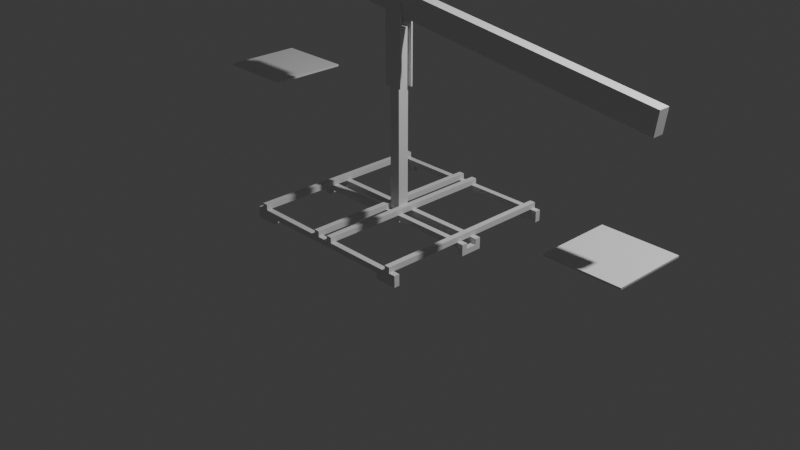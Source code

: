 # Source: saiseki.blend  (saved by Blender 4.5.87; exported with 4.5.12 LTS)
import bpy
from mathutils import Matrix  # noqa: F401  (used for matrix-valued properties, if any)

bpy.ops.wm.read_factory_settings(use_empty=True)
scene = bpy.context.scene
scene.name = 'Scene'

# ---- collections
col_collection = bpy.data.collections.new('Collection'); scene.collection.children.link(col_collection)

# ---- materials (node trees are filled in below, after node groups)
mat_material = bpy.data.materials.new('Material')
mat_material.alpha_threshold = 0.0
mat_material.roughness = 0.5
mat_material.line_color = (0.0, 0.0, 0.0, 1.0)
mat_material_001 = bpy.data.materials.new('Material.001')
mat_material_001.alpha_threshold = 0.0
mat_material_001.roughness = 0.5
mat_material_001.line_color = (0.0, 0.0, 0.0, 1.0)
mat_material_002 = bpy.data.materials.new('Material.002')
mat_material_002.alpha_threshold = 0.0
mat_material_002.roughness = 0.5
mat_material_002.line_color = (0.0, 0.0, 0.0, 1.0)
mat_material_003 = bpy.data.materials.new('Material.003')
mat_material_003.alpha_threshold = 0.0
mat_material_003.roughness = 0.5
mat_material_003.line_color = (0.0, 0.0, 0.0, 1.0)
mat_material_004 = bpy.data.materials.new('Material.004')
mat_material_004.alpha_threshold = 0.0
mat_material_004.roughness = 0.5
mat_material_004.line_color = (0.0, 0.0, 0.0, 1.0)
mat_material_005 = bpy.data.materials.new('Material.005')
mat_material_005.alpha_threshold = 0.0
mat_material_005.roughness = 0.5
mat_material_005.line_color = (0.0, 0.0, 0.0, 1.0)

# ---- material node trees
mat_material.use_nodes = True; mat_material.node_tree.nodes.clear()
_N = mat_material.node_tree.nodes; _L = mat_material.node_tree.links
n0 = _N.new('ShaderNodeOutputMaterial'); n0.name = 'Material Output'; n0.location = (200, 100)
n1 = _N.new('ShaderNodeBsdfPrincipled'); n1.name = 'Principled BSDF'; n1.location = (-200, 100)
n1.inputs[3].default_value = 1.45
_L.new(n1.outputs[0], n0.inputs[0])
n0.is_active_output = True
mat_material_001.use_nodes = True; mat_material_001.node_tree.nodes.clear()
_N = mat_material_001.node_tree.nodes; _L = mat_material_001.node_tree.links
n0 = _N.new('ShaderNodeOutputMaterial'); n0.name = 'Material Output'; n0.location = (200, 100)
n1 = _N.new('ShaderNodeBsdfPrincipled'); n1.name = 'Principled BSDF'; n1.location = (-200, 100)
n1.inputs[3].default_value = 1.45
_L.new(n1.outputs[0], n0.inputs[0])
n0.is_active_output = True
mat_material_002.use_nodes = True; mat_material_002.node_tree.nodes.clear()
_N = mat_material_002.node_tree.nodes; _L = mat_material_002.node_tree.links
n0 = _N.new('ShaderNodeOutputMaterial'); n0.name = 'Material Output'; n0.location = (200, 100)
n1 = _N.new('ShaderNodeBsdfPrincipled'); n1.name = 'Principled BSDF'; n1.location = (-200, 100)
n1.inputs[3].default_value = 1.45
_L.new(n1.outputs[0], n0.inputs[0])
n0.is_active_output = True
mat_material_003.use_nodes = True; mat_material_003.node_tree.nodes.clear()
_N = mat_material_003.node_tree.nodes; _L = mat_material_003.node_tree.links
n0 = _N.new('ShaderNodeOutputMaterial'); n0.name = 'Material Output'; n0.location = (200, 100)
n1 = _N.new('ShaderNodeBsdfPrincipled'); n1.name = 'Principled BSDF'; n1.location = (-200, 100)
n1.inputs[3].default_value = 1.45
_L.new(n1.outputs[0], n0.inputs[0])
n0.is_active_output = True
mat_material_004.use_nodes = True; mat_material_004.node_tree.nodes.clear()
_N = mat_material_004.node_tree.nodes; _L = mat_material_004.node_tree.links
n0 = _N.new('ShaderNodeOutputMaterial'); n0.name = 'Material Output'; n0.location = (200, 100)
n1 = _N.new('ShaderNodeBsdfPrincipled'); n1.name = 'Principled BSDF'; n1.location = (-200, 100)
n1.inputs[3].default_value = 1.45
_L.new(n1.outputs[0], n0.inputs[0])
n0.is_active_output = True
mat_material_005.use_nodes = True; mat_material_005.node_tree.nodes.clear()
_N = mat_material_005.node_tree.nodes; _L = mat_material_005.node_tree.links
n0 = _N.new('ShaderNodeOutputMaterial'); n0.name = 'Material Output'; n0.location = (200, 100)
n1 = _N.new('ShaderNodeBsdfPrincipled'); n1.name = 'Principled BSDF'; n1.location = (-200, 100)
n1.inputs[3].default_value = 1.45
_L.new(n1.outputs[0], n0.inputs[0])
n0.is_active_output = True

# ---- world
world_world = bpy.data.worlds.new('World'); scene.world = world_world
world_world.use_nodes = True; world_world.node_tree.nodes.clear()
_N = world_world.node_tree.nodes; _L = world_world.node_tree.links
n0 = _N.new('ShaderNodeOutputWorld'); n0.name = 'World Output'; n0.location = (200, 100)
n1 = _N.new('ShaderNodeBackground'); n1.name = 'Background'; n1.location = (-200, 100)
n1.inputs[0].default_value = (0.05088, 0.05088, 0.05088, 1.0)
_L.new(n1.outputs[0], n0.inputs[0])
n0.is_active_output = True
world_world.color = (0.05088, 0.05088, 0.05088)
world_world.sun_shadow_jitter_overblur = 0.0

# ---- cameras
cam_camera = bpy.data.cameras.new('Camera')
cam_camera.clip_end = 100.0
cam_camera.ortho_scale = 7.314

# ---- lights
light_light = bpy.data.lights.new('Light', 'POINT')
light_light.energy = 1000.0
light_light.shadow_soft_size = 0.1

# ---- meshes
me_cube = bpy.data.meshes.new('Cube')
me_cube.from_pydata([(1.0, 1.0, 1.0), (1.0, 1.0, -1.0), (1.0, -1.0, 1.0), (1.0, -1.0, -1.0), (-1.0, 1.0, 1.0), (-1.0, 1.0, -1.0), (-1.0, -1.0, 1.0), (-1.0, -1.0, -1.0)], [], [(0, 4, 6, 2), (3, 2, 6, 7), (7, 6, 4, 5), (5, 1, 3, 7), (1, 0, 2, 3), (5, 4, 0, 1)])
_uv = me_cube.uv_layers.new(name='UVMap')
_uv.uv.foreach_set('vector', [0.625, 0.5, 0.875, 0.5, 0.875, 0.75, 0.625, 0.75, 0.375, 0.75, 0.625, 0.75, 0.625, 1.0, 0.375, 1.0, 0.375, 0.0, 0.625, 0.0, 0.625, 0.25, 0.375, 0.25, 0.125, 0.5, 0.375, 0.5, 0.375, 0.75, 0.125, 0.75, 0.375, 0.5, 0.625, 0.5, 0.625, 0.75, 0.375, 0.75, 0.375, 0.25, 0.625, 0.25, 0.625, 0.5, 0.375, 0.5])
me_cube.materials.append(mat_material)
me_cube.use_mirror_vertex_groups = False
me_cube.update()
me_cube_001 = bpy.data.meshes.new('Cube.001')
me_cube_001.from_pydata([(1.0, 1.0, 1.0), (1.0, 1.0, -1.0), (1.0, -1.0, 1.0), (1.0, -1.0, -1.0), (-1.0, 1.0, 1.0), (-1.0, 1.0, -1.0), (-1.0, -1.0, 1.0), (-1.0, -1.0, -1.0)], [], [(0, 4, 6, 2), (3, 2, 6, 7), (7, 6, 4, 5), (5, 1, 3, 7), (1, 0, 2, 3), (5, 4, 0, 1)])
_uv = me_cube_001.uv_layers.new(name='UVMap')
_uv.uv.foreach_set('vector', [0.625, 0.5, 0.875, 0.5, 0.875, 0.75, 0.625, 0.75, 0.375, 0.75, 0.625, 0.75, 0.625, 1.0, 0.375, 1.0, 0.375, 0.0, 0.625, 0.0, 0.625, 0.25, 0.375, 0.25, 0.125, 0.5, 0.375, 0.5, 0.375, 0.75, 0.125, 0.75, 0.375, 0.5, 0.625, 0.5, 0.625, 0.75, 0.375, 0.75, 0.375, 0.25, 0.625, 0.25, 0.625, 0.5, 0.375, 0.5])
me_cube_001.materials.append(mat_material_001)
me_cube_001.use_mirror_vertex_groups = False
me_cube_001.update()
me_x = bpy.data.meshes.new('立方体')
me_x.from_pydata([(-1.0, -1.0, -1.0), (-1.0, -1.0, 1.0), (-1.0, 1.0, -1.0), (-1.0, 1.0, 1.0), (1.0, -1.0, -1.0), (1.0, -1.0, 1.0), (1.0, 1.0, -1.0), (1.0, 1.0, 1.0)], [], [(0, 1, 3, 2), (2, 3, 7, 6), (6, 7, 5, 4), (4, 5, 1, 0), (2, 6, 4, 0), (7, 3, 1, 5)])
_uv = me_x.uv_layers.new(name='UVマップ')
_uv.uv.foreach_set('vector', [0.375, 0.0, 0.625, 0.0, 0.625, 0.25, 0.375, 0.25, 0.375, 0.25, 0.625, 0.25, 0.625, 0.5, 0.375, 0.5, 0.375, 0.5, 0.625, 0.5, 0.625, 0.75, 0.375, 0.75, 0.375, 0.75, 0.625, 0.75, 0.625, 1.0, 0.375, 1.0, 0.125, 0.5, 0.375, 0.5, 0.375, 0.75, 0.125, 0.75, 0.625, 0.5, 0.875, 0.5, 0.875, 0.75, 0.625, 0.75])
me_x.update()
me_001 = bpy.data.meshes.new('立方体.001')
me_001.from_pydata([(-1.0, -1.0, -1.0), (-1.0, -1.0, 1.0), (-1.0, 1.0, -1.0), (-1.0, 1.0, 1.0), (1.0, -1.0, -1.0), (1.0, -1.0, 1.0), (1.0, 1.0, -1.0), (1.0, 1.0, 1.0)], [], [(0, 1, 3, 2), (2, 3, 7, 6), (6, 7, 5, 4), (4, 5, 1, 0), (2, 6, 4, 0), (7, 3, 1, 5)])
_uv = me_001.uv_layers.new(name='UVマップ')
_uv.uv.foreach_set('vector', [0.375, 0.0, 0.625, 0.0, 0.625, 0.25, 0.375, 0.25, 0.375, 0.25, 0.625, 0.25, 0.625, 0.5, 0.375, 0.5, 0.375, 0.5, 0.625, 0.5, 0.625, 0.75, 0.375, 0.75, 0.375, 0.75, 0.625, 0.75, 0.625, 1.0, 0.375, 1.0, 0.125, 0.5, 0.375, 0.5, 0.375, 0.75, 0.125, 0.75, 0.625, 0.5, 0.875, 0.5, 0.875, 0.75, 0.625, 0.75])
me_001.update()
me_002 = bpy.data.meshes.new('立方体.002')
me_002.from_pydata([(-1.0, -1.0, -1.0), (-1.0, -1.0, 1.0), (-1.0, 1.0, -1.0), (-1.0, 1.0, 1.0), (1.0, -1.0, -1.0), (1.0, -1.0, 1.0), (1.0, 1.0, -1.0), (1.0, 1.0, 1.0)], [], [(0, 1, 3, 2), (2, 3, 7, 6), (6, 7, 5, 4), (4, 5, 1, 0), (2, 6, 4, 0), (7, 3, 1, 5)])
_uv = me_002.uv_layers.new(name='UVマップ')
_uv.uv.foreach_set('vector', [0.375, 0.0, 0.625, 0.0, 0.625, 0.25, 0.375, 0.25, 0.375, 0.25, 0.625, 0.25, 0.625, 0.5, 0.375, 0.5, 0.375, 0.5, 0.625, 0.5, 0.625, 0.75, 0.375, 0.75, 0.375, 0.75, 0.625, 0.75, 0.625, 1.0, 0.375, 1.0, 0.125, 0.5, 0.375, 0.5, 0.375, 0.75, 0.125, 0.75, 0.625, 0.5, 0.875, 0.5, 0.875, 0.75, 0.625, 0.75])
me_002.update()
me_cube_002 = bpy.data.meshes.new('Cube.002')
me_cube_002.from_pydata([(1.0, 1.0, 1.0), (1.0, 1.0, -1.0), (1.0, -1.0, 1.0), (1.0, -1.0, -1.0), (-1.0, 1.0, 1.0), (-1.0, 1.0, -1.0), (-1.0, -1.0, 1.0), (-1.0, -1.0, -1.0)], [], [(0, 4, 6, 2), (3, 2, 6, 7), (7, 6, 4, 5), (5, 1, 3, 7), (1, 0, 2, 3), (5, 4, 0, 1)])
_uv = me_cube_002.uv_layers.new(name='UVMap')
_uv.uv.foreach_set('vector', [0.625, 0.5, 0.875, 0.5, 0.875, 0.75, 0.625, 0.75, 0.375, 0.75, 0.625, 0.75, 0.625, 1.0, 0.375, 1.0, 0.375, 0.0, 0.625, 0.0, 0.625, 0.25, 0.375, 0.25, 0.125, 0.5, 0.375, 0.5, 0.375, 0.75, 0.125, 0.75, 0.375, 0.5, 0.625, 0.5, 0.625, 0.75, 0.375, 0.75, 0.375, 0.25, 0.625, 0.25, 0.625, 0.5, 0.375, 0.5])
me_cube_002.materials.append(mat_material_002)
me_cube_002.use_mirror_vertex_groups = False
me_cube_002.update()
me_cube_003 = bpy.data.meshes.new('Cube.003')
me_cube_003.from_pydata([(1.0, 1.0, 1.0), (1.0, 1.0, -1.0), (1.0, -1.0, 1.0), (1.0, -1.0, -1.0), (-1.0, 1.0, 1.0), (-1.0, 1.0, -1.0), (-1.0, -1.0, 1.0), (-1.0, -1.0, -1.0)], [], [(0, 4, 6, 2), (3, 2, 6, 7), (7, 6, 4, 5), (5, 1, 3, 7), (1, 0, 2, 3), (5, 4, 0, 1)])
_uv = me_cube_003.uv_layers.new(name='UVMap')
_uv.uv.foreach_set('vector', [0.625, 0.5, 0.875, 0.5, 0.875, 0.75, 0.625, 0.75, 0.375, 0.75, 0.625, 0.75, 0.625, 1.0, 0.375, 1.0, 0.375, 0.0, 0.625, 0.0, 0.625, 0.25, 0.375, 0.25, 0.125, 0.5, 0.375, 0.5, 0.375, 0.75, 0.125, 0.75, 0.375, 0.5, 0.625, 0.5, 0.625, 0.75, 0.375, 0.75, 0.375, 0.25, 0.625, 0.25, 0.625, 0.5, 0.375, 0.5])
me_cube_003.materials.append(mat_material_003)
me_cube_003.use_mirror_vertex_groups = False
me_cube_003.update()
me_003 = bpy.data.meshes.new('立方体.003')
me_003.from_pydata([(-1.0, -1.0, -1.0), (-1.0, -1.0, 1.0), (-1.0, 1.0, -1.0), (-1.0, 1.0, 1.0), (1.0, -1.0, -1.0), (1.0, -1.0, 1.0), (1.0, 1.0, -1.0), (1.0, 1.0, 1.0)], [], [(0, 1, 3, 2), (2, 3, 7, 6), (6, 7, 5, 4), (4, 5, 1, 0), (2, 6, 4, 0), (7, 3, 1, 5)])
_uv = me_003.uv_layers.new(name='UVマップ')
_uv.uv.foreach_set('vector', [0.375, 0.0, 0.625, 0.0, 0.625, 0.25, 0.375, 0.25, 0.375, 0.25, 0.625, 0.25, 0.625, 0.5, 0.375, 0.5, 0.375, 0.5, 0.625, 0.5, 0.625, 0.75, 0.375, 0.75, 0.375, 0.75, 0.625, 0.75, 0.625, 1.0, 0.375, 1.0, 0.125, 0.5, 0.375, 0.5, 0.375, 0.75, 0.125, 0.75, 0.625, 0.5, 0.875, 0.5, 0.875, 0.75, 0.625, 0.75])
me_003.update()
me_cube_004 = bpy.data.meshes.new('Cube.004')
me_cube_004.from_pydata([(1.0, 1.0, 1.0), (1.0, 1.0, -1.0), (1.0, -1.0, 1.0), (1.0, -1.0, -1.0), (-1.0, 1.0, 1.0), (-1.0, 1.0, -1.0), (-1.0, -1.0, 1.0), (-1.0, -1.0, -1.0)], [], [(0, 4, 6, 2), (3, 2, 6, 7), (7, 6, 4, 5), (5, 1, 3, 7), (1, 0, 2, 3), (5, 4, 0, 1)])
_uv = me_cube_004.uv_layers.new(name='UVMap')
_uv.uv.foreach_set('vector', [0.625, 0.5, 0.875, 0.5, 0.875, 0.75, 0.625, 0.75, 0.375, 0.75, 0.625, 0.75, 0.625, 1.0, 0.375, 1.0, 0.375, 0.0, 0.625, 0.0, 0.625, 0.25, 0.375, 0.25, 0.125, 0.5, 0.375, 0.5, 0.375, 0.75, 0.125, 0.75, 0.375, 0.5, 0.625, 0.5, 0.625, 0.75, 0.375, 0.75, 0.375, 0.25, 0.625, 0.25, 0.625, 0.5, 0.375, 0.5])
me_cube_004.materials.append(mat_material_004)
me_cube_004.use_mirror_vertex_groups = False
me_cube_004.update()
me_cube_005 = bpy.data.meshes.new('Cube.005')
me_cube_005.from_pydata([(1.0, 1.0, 1.0), (1.0, 1.0, -1.0), (1.0, -1.0, 1.0), (1.0, -1.0, -1.0), (-1.0, 1.0, 1.0), (-1.0, 1.0, -1.0), (-1.0, -1.0, 1.0), (-1.0, -1.0, -1.0)], [], [(0, 4, 6, 2), (3, 2, 6, 7), (7, 6, 4, 5), (5, 1, 3, 7), (1, 0, 2, 3), (5, 4, 0, 1)])
_uv = me_cube_005.uv_layers.new(name='UVMap')
_uv.uv.foreach_set('vector', [0.625, 0.5, 0.875, 0.5, 0.875, 0.75, 0.625, 0.75, 0.375, 0.75, 0.625, 0.75, 0.625, 1.0, 0.375, 1.0, 0.375, 0.0, 0.625, 0.0, 0.625, 0.25, 0.375, 0.25, 0.125, 0.5, 0.375, 0.5, 0.375, 0.75, 0.125, 0.75, 0.375, 0.5, 0.625, 0.5, 0.625, 0.75, 0.375, 0.75, 0.375, 0.25, 0.625, 0.25, 0.625, 0.5, 0.375, 0.5])
me_cube_005.materials.append(mat_material_005)
me_cube_005.use_mirror_vertex_groups = False
me_cube_005.update()
me_004 = bpy.data.meshes.new('立方体.004')
me_004.from_pydata([(-1.0, -1.0, -1.0), (-1.0, -1.0, 1.0), (-1.0, 1.0, -1.0), (-1.0, 1.0, 1.0), (1.0, -1.0, -1.0), (1.0, -1.0, 1.0), (1.0, 1.0, -1.0), (1.0, 1.0, 1.0)], [], [(0, 1, 3, 2), (2, 3, 7, 6), (6, 7, 5, 4), (4, 5, 1, 0), (2, 6, 4, 0), (7, 3, 1, 5)])
_uv = me_004.uv_layers.new(name='UVマップ')
_uv.uv.foreach_set('vector', [0.375, 0.0, 0.625, 0.0, 0.625, 0.25, 0.375, 0.25, 0.375, 0.25, 0.625, 0.25, 0.625, 0.5, 0.375, 0.5, 0.375, 0.5, 0.625, 0.5, 0.625, 0.75, 0.375, 0.75, 0.375, 0.75, 0.625, 0.75, 0.625, 1.0, 0.375, 1.0, 0.125, 0.5, 0.375, 0.5, 0.375, 0.75, 0.125, 0.75, 0.625, 0.5, 0.875, 0.5, 0.875, 0.75, 0.625, 0.75])
me_004.update()
me_005 = bpy.data.meshes.new('立方体.005')
me_005.from_pydata([(-1.0, -1.0, -1.0), (-1.0, -1.0, 1.0), (-1.0, 1.0, -1.0), (-1.0, 1.0, 1.0), (1.0, -1.0, -1.0), (1.0, -1.0, 1.0), (1.0, 1.0, -1.0), (1.0, 1.0, 1.0)], [], [(0, 1, 3, 2), (2, 3, 7, 6), (6, 7, 5, 4), (4, 5, 1, 0), (2, 6, 4, 0), (7, 3, 1, 5)])
_uv = me_005.uv_layers.new(name='UVマップ')
_uv.uv.foreach_set('vector', [0.375, 0.0, 0.625, 0.0, 0.625, 0.25, 0.375, 0.25, 0.375, 0.25, 0.625, 0.25, 0.625, 0.5, 0.375, 0.5, 0.375, 0.5, 0.625, 0.5, 0.625, 0.75, 0.375, 0.75, 0.375, 0.75, 0.625, 0.75, 0.625, 1.0, 0.375, 1.0, 0.125, 0.5, 0.375, 0.5, 0.375, 0.75, 0.125, 0.75, 0.625, 0.5, 0.875, 0.5, 0.875, 0.75, 0.625, 0.75])
me_005.update()
me_006 = bpy.data.meshes.new('立方体.006')
me_006.from_pydata([(-1.0, -1.0, -1.0), (-1.0, -1.0, 1.0), (-1.0, 1.0, -1.0), (-1.0, 1.0, 1.0), (1.0, -1.0, -1.0), (1.0, -1.0, 1.0), (1.0, 1.0, -1.0), (1.0, 1.0, 1.0)], [], [(0, 1, 3, 2), (2, 3, 7, 6), (6, 7, 5, 4), (4, 5, 1, 0), (2, 6, 4, 0), (7, 3, 1, 5)])
_uv = me_006.uv_layers.new(name='UVマップ')
_uv.uv.foreach_set('vector', [0.375, 0.0, 0.625, 0.0, 0.625, 0.25, 0.375, 0.25, 0.375, 0.25, 0.625, 0.25, 0.625, 0.5, 0.375, 0.5, 0.375, 0.5, 0.625, 0.5, 0.625, 0.75, 0.375, 0.75, 0.375, 0.75, 0.625, 0.75, 0.625, 1.0, 0.375, 1.0, 0.125, 0.5, 0.375, 0.5, 0.375, 0.75, 0.125, 0.75, 0.625, 0.5, 0.875, 0.5, 0.875, 0.75, 0.625, 0.75])
me_006.update()
me_007 = bpy.data.meshes.new('立方体.007')
me_007.from_pydata([(-1.0, -1.0, -1.0), (-1.0, -1.0, 1.0), (-1.0, 1.0, -1.0), (-1.0, 1.0, 1.0), (1.0, -1.0, -1.0), (1.0, -1.0, 1.0), (1.0, 1.0, -1.0), (1.0, 1.0, 1.0)], [], [(0, 1, 3, 2), (2, 3, 7, 6), (6, 7, 5, 4), (4, 5, 1, 0), (2, 6, 4, 0), (7, 3, 1, 5)])
_uv = me_007.uv_layers.new(name='UVマップ')
_uv.uv.foreach_set('vector', [0.375, 0.0, 0.625, 0.0, 0.625, 0.25, 0.375, 0.25, 0.375, 0.25, 0.625, 0.25, 0.625, 0.5, 0.375, 0.5, 0.375, 0.5, 0.625, 0.5, 0.625, 0.75, 0.375, 0.75, 0.375, 0.75, 0.625, 0.75, 0.625, 1.0, 0.375, 1.0, 0.125, 0.5, 0.375, 0.5, 0.375, 0.75, 0.125, 0.75, 0.625, 0.5, 0.875, 0.5, 0.875, 0.75, 0.625, 0.75])
me_007.update()
me_008 = bpy.data.meshes.new('立方体.008')
me_008.from_pydata([(-1.0, -1.0, -1.0), (-1.0, -1.0, 1.0), (-1.0, 1.0, -1.0), (-1.0, 1.0, 1.0), (1.0, -1.0, -1.0), (1.0, -1.0, 1.0), (1.0, 1.0, -1.0), (1.0, 1.0, 1.0)], [], [(0, 1, 3, 2), (2, 3, 7, 6), (6, 7, 5, 4), (4, 5, 1, 0), (2, 6, 4, 0), (7, 3, 1, 5)])
_uv = me_008.uv_layers.new(name='UVマップ')
_uv.uv.foreach_set('vector', [0.375, 0.0, 0.625, 0.0, 0.625, 0.25, 0.375, 0.25, 0.375, 0.25, 0.625, 0.25, 0.625, 0.5, 0.375, 0.5, 0.375, 0.5, 0.625, 0.5, 0.625, 0.75, 0.375, 0.75, 0.375, 0.75, 0.625, 0.75, 0.625, 1.0, 0.375, 1.0, 0.125, 0.5, 0.375, 0.5, 0.375, 0.75, 0.125, 0.75, 0.625, 0.5, 0.875, 0.5, 0.875, 0.75, 0.625, 0.75])
me_008.update()
me_009 = bpy.data.meshes.new('立方体.009')
me_009.from_pydata([(-1.0, -1.0, -1.0), (-1.0, -1.0, 1.0), (-1.0, 1.0, -1.0), (-1.0, 1.0, 1.0), (1.0, -1.0, -1.0), (1.0, -1.0, 1.0), (1.0, 1.0, -1.0), (1.0, 1.0, 1.0)], [], [(0, 1, 3, 2), (2, 3, 7, 6), (6, 7, 5, 4), (4, 5, 1, 0), (2, 6, 4, 0), (7, 3, 1, 5)])
_uv = me_009.uv_layers.new(name='UVマップ')
_uv.uv.foreach_set('vector', [0.375, 0.0, 0.625, 0.0, 0.625, 0.25, 0.375, 0.25, 0.375, 0.25, 0.625, 0.25, 0.625, 0.5, 0.375, 0.5, 0.375, 0.5, 0.625, 0.5, 0.625, 0.75, 0.375, 0.75, 0.375, 0.75, 0.625, 0.75, 0.625, 1.0, 0.375, 1.0, 0.125, 0.5, 0.375, 0.5, 0.375, 0.75, 0.125, 0.75, 0.625, 0.5, 0.875, 0.5, 0.875, 0.75, 0.625, 0.75])
me_009.update()
me_010 = bpy.data.meshes.new('立方体.010')
me_010.from_pydata([(-1.0, -1.0, -1.0), (-1.0, -1.0, 1.0), (-1.0, 1.0, -1.0), (-1.0, 1.0, 1.0), (1.0, -1.0, -1.0), (1.0, -1.0, 1.0), (1.0, 1.0, -1.0), (1.0, 1.0, 1.0)], [], [(0, 1, 3, 2), (2, 3, 7, 6), (6, 7, 5, 4), (4, 5, 1, 0), (2, 6, 4, 0), (7, 3, 1, 5)])
_uv = me_010.uv_layers.new(name='UVマップ')
_uv.uv.foreach_set('vector', [0.375, 0.0, 0.625, 0.0, 0.625, 0.25, 0.375, 0.25, 0.375, 0.25, 0.625, 0.25, 0.625, 0.5, 0.375, 0.5, 0.375, 0.5, 0.625, 0.5, 0.625, 0.75, 0.375, 0.75, 0.375, 0.75, 0.625, 0.75, 0.625, 1.0, 0.375, 1.0, 0.125, 0.5, 0.375, 0.5, 0.375, 0.75, 0.125, 0.75, 0.625, 0.5, 0.875, 0.5, 0.875, 0.75, 0.625, 0.75])
me_010.update()
me_011 = bpy.data.meshes.new('立方体.011')
me_011.from_pydata([(-1.0, -1.0, -1.0), (-1.0, -1.0, 1.0), (-1.0, 1.0, -1.0), (-1.0, 1.0, 1.0), (1.0, -1.0, -1.0), (1.0, -1.0, 1.0), (1.0, 1.0, -1.0), (1.0, 1.0, 1.0)], [], [(0, 1, 3, 2), (2, 3, 7, 6), (6, 7, 5, 4), (4, 5, 1, 0), (2, 6, 4, 0), (7, 3, 1, 5)])
_uv = me_011.uv_layers.new(name='UVマップ')
_uv.uv.foreach_set('vector', [0.375, 0.0, 0.625, 0.0, 0.625, 0.25, 0.375, 0.25, 0.375, 0.25, 0.625, 0.25, 0.625, 0.5, 0.375, 0.5, 0.375, 0.5, 0.625, 0.5, 0.625, 0.75, 0.375, 0.75, 0.375, 0.75, 0.625, 0.75, 0.625, 1.0, 0.375, 1.0, 0.125, 0.5, 0.375, 0.5, 0.375, 0.75, 0.125, 0.75, 0.625, 0.5, 0.875, 0.5, 0.875, 0.75, 0.625, 0.75])
me_011.update()
me_x_1 = bpy.data.meshes.new('円錐')
me_x_1.from_pydata([(0.0, 0.3, -0.15), (0.3, 0.0, -0.15), (0.0, -0.3, -0.15), (-0.3, 0.0, -0.15), (0.0, 0.0, 0.15)], [], [(0, 4, 1), (1, 4, 2), (0, 1, 2, 3), (2, 4, 3), (3, 4, 0)])
_uv = me_x_1.uv_layers.new(name='UVマップ')
_uv.uv.foreach_set('vector', [0.25, 0.49, 0.25, 0.25, 0.49, 0.25, 0.49, 0.25, 0.25, 0.25, 0.25, 0.01, 0.75, 0.49, 0.99, 0.25, 0.75, 0.01, 0.51, 0.25, 0.25, 0.01, 0.25, 0.25, 0.01, 0.25, 0.01, 0.25, 0.25, 0.25, 0.25, 0.49])
me_x_1.update()
me_013 = bpy.data.meshes.new('立方体.013')
me_013.from_pydata([(-1.0, -1.0, -1.0), (-1.0, -1.0, 1.0), (-1.0, 1.0, -1.0), (-1.0, 1.0, 1.0), (1.0, -1.0, -1.0), (1.0, -1.0, 1.0), (1.0, 1.0, -1.0), (1.0, 1.0, 1.0)], [], [(0, 1, 3, 2), (2, 3, 7, 6), (6, 7, 5, 4), (4, 5, 1, 0), (2, 6, 4, 0), (7, 3, 1, 5)])
_uv = me_013.uv_layers.new(name='UVマップ')
_uv.uv.foreach_set('vector', [0.375, 0.0, 0.625, 0.0, 0.625, 0.25, 0.375, 0.25, 0.375, 0.25, 0.625, 0.25, 0.625, 0.5, 0.375, 0.5, 0.375, 0.5, 0.625, 0.5, 0.625, 0.75, 0.375, 0.75, 0.375, 0.75, 0.625, 0.75, 0.625, 1.0, 0.375, 1.0, 0.125, 0.5, 0.375, 0.5, 0.375, 0.75, 0.125, 0.75, 0.625, 0.5, 0.875, 0.5, 0.875, 0.75, 0.625, 0.75])
me_013.update()
me_014 = bpy.data.meshes.new('立方体.014')
me_014.from_pydata([(-1.0, -1.0, -1.0), (-1.0, -1.0, 1.0), (-1.0, 1.0, -1.0), (-1.0, 1.0, 1.0), (1.0, -1.0, -1.0), (1.0, -1.0, 1.0), (1.0, 1.0, -1.0), (1.0, 1.0, 1.0)], [], [(0, 1, 3, 2), (2, 3, 7, 6), (6, 7, 5, 4), (4, 5, 1, 0), (2, 6, 4, 0), (7, 3, 1, 5)])
_uv = me_014.uv_layers.new(name='UVマップ')
_uv.uv.foreach_set('vector', [0.375, 0.0, 0.625, 0.0, 0.625, 0.25, 0.375, 0.25, 0.375, 0.25, 0.625, 0.25, 0.625, 0.5, 0.375, 0.5, 0.375, 0.5, 0.625, 0.5, 0.625, 0.75, 0.375, 0.75, 0.375, 0.75, 0.625, 0.75, 0.625, 1.0, 0.375, 1.0, 0.125, 0.5, 0.375, 0.5, 0.375, 0.75, 0.125, 0.75, 0.625, 0.5, 0.875, 0.5, 0.875, 0.75, 0.625, 0.75])
me_014.update()

# ---- objects
ob_cube = bpy.data.objects.new('Cube', me_cube)
ob_light = bpy.data.objects.new('Light', light_light)
ob_camera = bpy.data.objects.new('Camera', cam_camera)
ob_cube_001 = bpy.data.objects.new('Cube.001', me_cube_001)
ob_x = bpy.data.objects.new('立方体', me_x)
ob_001 = bpy.data.objects.new('立方体.001', me_001)
ob_002 = bpy.data.objects.new('立方体.002', me_002)
ob_cube_002 = bpy.data.objects.new('Cube.002', me_cube_002)
ob_cube_003 = bpy.data.objects.new('Cube.003', me_cube_003)
ob_003 = bpy.data.objects.new('立方体.003', me_003)
ob_cube_004 = bpy.data.objects.new('Cube.004', me_cube_004)
ob_cube_005 = bpy.data.objects.new('Cube.005', me_cube_005)
ob_004 = bpy.data.objects.new('立方体.004', me_004)
ob_005 = bpy.data.objects.new('立方体.005', me_005)
ob_006 = bpy.data.objects.new('立方体.006', me_006)
ob_007 = bpy.data.objects.new('立方体.007', me_007)
ob_008 = bpy.data.objects.new('立方体.008', me_008)
ob_009 = bpy.data.objects.new('立方体.009', me_009)
ob_010 = bpy.data.objects.new('立方体.010', me_010)
ob_011 = bpy.data.objects.new('立方体.011', me_011)
ob_x_1 = bpy.data.objects.new('円錐', me_x_1)
ob_012 = bpy.data.objects.new('立方体.012', me_013)
ob_013 = bpy.data.objects.new('立方体.013', me_014)

# ---- transforms, parenting, visibility, modifiers, constraints
ob_cube.location = (0.97, 0.0, 0.03)
ob_cube.rotation_euler = (0.0, -0.0, 1.571)
ob_cube.scale = (0.12, 0.03, 0.03)
ob_cube.lock_rotations_4d = False
ob_cube.empty_display_type = 'ARROWS'
ob_cube.lineart.crease_threshold = 0.0
ob_light.location = (4.076, 1.005, 5.904)
ob_light.rotation_euler = (0.6503, 0.05522, 1.866)
ob_light.lock_rotations_4d = False
ob_light.empty_display_type = 'ARROWS'
ob_light.color = (0.0, 0.0, 0.0, 0.0)
ob_light.lineart.crease_threshold = 0.0
ob_camera.location = (7.359, -6.926, 4.958)
ob_camera.rotation_euler = (1.109, 0.0, 0.8149)
ob_camera.lock_rotations_4d = False
ob_camera.empty_display_type = 'ARROWS'
ob_camera.color = (0.0, 0.0, 0.0, 0.0)
ob_camera.display_type = 'WIRE'
ob_camera.lineart.crease_threshold = 0.0
ob_cube_001.location = (-0.97, 0.0, 0.03)
ob_cube_001.rotation_euler = (0.0, -0.0, 1.571)
ob_cube_001.scale = (0.12, 0.03, 0.03)
ob_cube_001.lock_rotations_4d = False
ob_cube_001.empty_display_type = 'ARROWS'
ob_cube_001.lineart.crease_threshold = 0.0
ob_x.location = (0.0, 0.09, 0.09)
ob_x.scale = (1.0, 0.03, 0.03)
ob_001.location = (0.0, -0.09009, 0.09)
ob_001.scale = (1.0, 0.03, 0.03)
ob_002.location = (0.0, 0.97, 0.09)
ob_002.scale = (1.0, 0.03, 0.03)
ob_cube_002.location = (-0.88, 0.97, 0.03)
ob_cube_002.rotation_euler = (0.0, -0.0, 0.006445)
ob_cube_002.scale = (0.12, 0.03, 0.03)
ob_cube_002.lock_rotations_4d = False
ob_cube_002.empty_display_type = 'ARROWS'
ob_cube_002.lineart.crease_threshold = 0.0
ob_cube_003.location = (0.88, 0.97, 0.03)
ob_cube_003.rotation_euler = (0.0, -0.0, 0.006445)
ob_cube_003.scale = (0.12, 0.03, 0.03)
ob_cube_003.lock_rotations_4d = False
ob_cube_003.empty_display_type = 'ARROWS'
ob_cube_003.lineart.crease_threshold = 0.0
ob_003.location = (0.0, -0.97, 0.09)
ob_003.scale = (1.0, 0.03, 0.03)
ob_cube_004.location = (0.88, -0.97, 0.03)
ob_cube_004.rotation_euler = (0.0, -0.0, 0.006445)
ob_cube_004.scale = (0.12, 0.03, 0.03)
ob_cube_004.lock_rotations_4d = False
ob_cube_004.empty_display_type = 'ARROWS'
ob_cube_004.lineart.crease_threshold = 0.0
ob_cube_005.location = (-0.88, -0.97, 0.03)
ob_cube_005.rotation_euler = (0.0, -0.0, 0.006445)
ob_cube_005.scale = (0.12, 0.03, 0.03)
ob_cube_005.lock_rotations_4d = False
ob_cube_005.empty_display_type = 'ARROWS'
ob_cube_005.lineart.crease_threshold = 0.0
ob_004.location = (0.0, 0.0, 1.0)
ob_004.scale = (0.06, 0.06, 1.0)
ob_005.location = (0.09, 0.0, 0.15)
ob_005.rotation_euler = (0.0, -0.0, -1.571)
ob_005.scale = (1.0, 0.03, 0.03)
ob_006.location = (-0.9, 0.0, 0.15)
ob_006.rotation_euler = (0.0, -0.0, -1.571)
ob_006.scale = (1.0, 0.03, 0.03)
ob_007.location = (0.9, 0.0, 0.15)
ob_007.rotation_euler = (0.0, -0.0, -1.571)
ob_007.scale = (1.0, 0.03, 0.03)
ob_008.location = (-0.08894, 0.0, 0.15)
ob_008.rotation_euler = (0.0, -0.0, -1.571)
ob_008.scale = (1.0, 0.03, 0.03)
ob_009.location = (0.0, 0.07, 2.019)
ob_009.scale = (0.1, 0.01, 0.6)
ob_010.location = (0.0, -0.07, 2.019)
ob_010.scale = (0.1, 0.01, 0.6)
ob_011.location = (0.4539, 0.0, 2.199)
ob_011.rotation_euler = (0.0, 0.1326, 0.0)
ob_011.scale = (2.5, 0.06, 0.12)
ob_x_1.location = (0.0, 0.0, 2.79)
ob_x_1.rotation_euler = (0.0, -0.0, -0.7854)
ob_012.location = (2.59, 0.0, 0.58)
ob_012.scale = (0.4, 0.4, 0.01)
ob_013.location = (-1.77, 0.0, 1.2)
ob_013.scale = (0.4, 0.4, 0.01)

# ---- collection membership
col_collection.objects.link(ob_cube)
col_collection.objects.link(ob_light)
col_collection.objects.link(ob_camera)
col_collection.objects.link(ob_cube_001)
col_collection.objects.link(ob_x)
col_collection.objects.link(ob_001)
col_collection.objects.link(ob_002)
col_collection.objects.link(ob_cube_002)
col_collection.objects.link(ob_cube_003)
col_collection.objects.link(ob_003)
col_collection.objects.link(ob_cube_004)
col_collection.objects.link(ob_cube_005)
col_collection.objects.link(ob_004)
col_collection.objects.link(ob_005)
col_collection.objects.link(ob_006)
col_collection.objects.link(ob_007)
col_collection.objects.link(ob_008)
col_collection.objects.link(ob_009)
col_collection.objects.link(ob_010)
col_collection.objects.link(ob_011)
col_collection.objects.link(ob_x_1)
col_collection.objects.link(ob_012)
col_collection.objects.link(ob_013)

# ---- scene / render settings (as saved in the file)
scene.camera = ob_camera
scene.frame_start = 1; scene.frame_end = 250; scene.frame_set(1)
scene.render.engine = 'BLENDER_EEVEE_NEXT'
bpy.context.view_layer.update()
